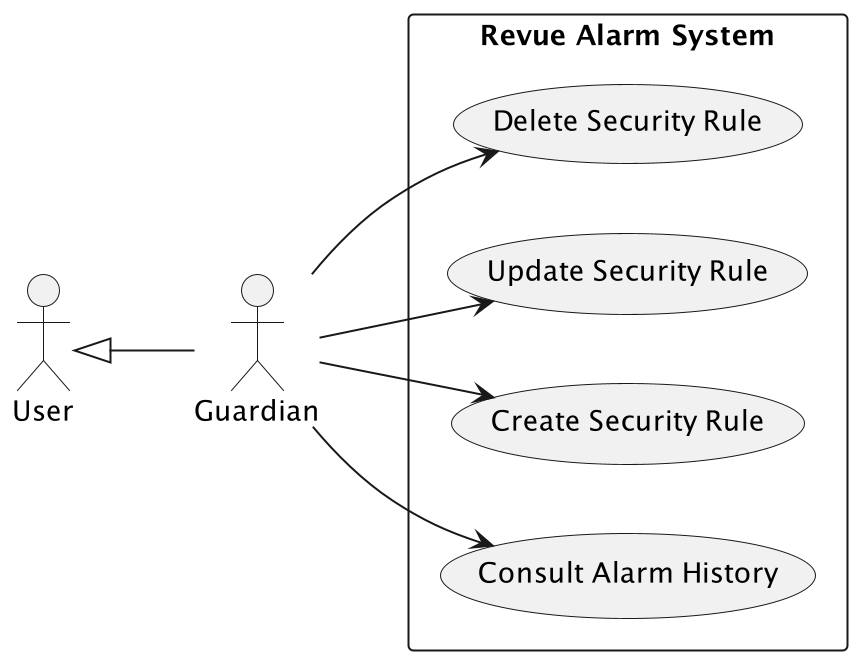

The diagram above was rendered by PlantUML. Its source (embedded in the PNG):
@startuml
left to right direction
actor "Guardian" as guardian
actor "User" as user
rectangle "Revue Alarm System" {
  usecase "Consult Alarm History" as UC3
  usecase "Create Security Rule" as UC2
  usecase "Update Security Rule" as UC1
  usecase "Delete Security Rule" as UC4
}
user <|-- guardian
guardian --> UC1
guardian --> UC2
guardian --> UC3
guardian --> UC4
@enduml